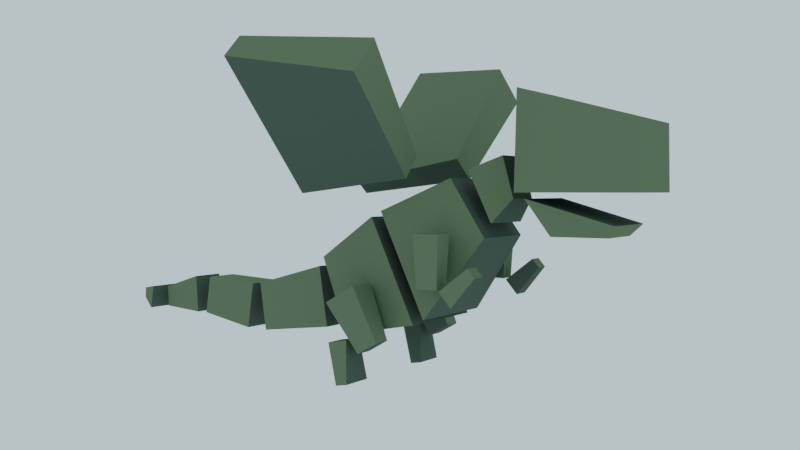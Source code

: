 # Source: Drgn.blend  (saved by Blender 2.79.0; exported with 4.5.12 LTS)
import bpy
from mathutils import Matrix  # noqa: F401  (used for matrix-valued properties, if any)

bpy.ops.wm.read_factory_settings(use_empty=True)
scene = bpy.context.scene
scene.name = 'Scene'

# ---- collections
col_collection_1 = bpy.data.collections.new('Collection 1'); scene.collection.children.link(col_collection_1)
col_collection_11 = bpy.data.collections.new('Collection 11'); scene.collection.children.link(col_collection_11)
col_collection_11.hide_render = True
col_collection_11.hide_viewport = True

# ---- materials (node trees are filled in below, after node groups)
mat_light = bpy.data.materials.new('Light')
mat_light.alpha_threshold = 0.0
mat_light.roughness = 0.5
mat_light.line_color = (0.0, 0.0, 0.0, 1.0)
mat_dark = bpy.data.materials.new('Dark')
mat_dark.alpha_threshold = 0.0
mat_dark.roughness = 0.5
mat_dark.line_color = (0.0, 0.0, 0.0, 1.0)
mat_dirt = bpy.data.materials.new('Dirt')
mat_dirt.alpha_threshold = 0.0
mat_dirt.roughness = 0.5

# ---- material node trees
mat_light.use_nodes = True; mat_light.node_tree.nodes.clear()
_N = mat_light.node_tree.nodes; _L = mat_light.node_tree.links
n0 = _N.new('ShaderNodeOutputMaterial'); n0.name = 'Material Output'; n0.location = (300, 300)
n1 = _N.new('ShaderNodeBsdfDiffuse'); n1.name = 'Diffuse BSDF'; n1.location = (10, 300)
n1.inputs[0].default_value = (0.1216, 0.1657, 0.098, 1.0)
_L.new(n1.outputs[0], n0.inputs[0])
n0.is_active_output = True
mat_dark.use_nodes = True; mat_dark.node_tree.nodes.clear()
_N = mat_dark.node_tree.nodes; _L = mat_dark.node_tree.links
n0 = _N.new('ShaderNodeOutputMaterial'); n0.name = 'Material Output'; n0.location = (300, 300)
n1 = _N.new('ShaderNodeBsdfDiffuse'); n1.name = 'Diffuse BSDF'; n1.location = (10, 300)
n1.inputs[0].default_value = (0.06884, 0.09284, 0.07567, 1.0)
_L.new(n1.outputs[0], n0.inputs[0])
n0.is_active_output = True
mat_dirt.use_nodes = True; mat_dirt.node_tree.nodes.clear()
_N = mat_dirt.node_tree.nodes; _L = mat_dirt.node_tree.links
n0 = _N.new('ShaderNodeOutputMaterial'); n0.name = 'Material Output'; n0.location = (300, 300)
n1 = _N.new('ShaderNodeBsdfDiffuse'); n1.name = 'Diffuse BSDF'; n1.location = (10, 300)
n1.inputs[0].default_value = (0.1055, 0.03652, 0.0212, 1.0)
_L.new(n1.outputs[0], n0.inputs[0])
n0.is_active_output = True

# ---- world
world_world = bpy.data.worlds.new('World'); scene.world = world_world
world_world.use_nodes = True; world_world.node_tree.nodes.clear()
_N = world_world.node_tree.nodes; _L = world_world.node_tree.links
n0 = _N.new('ShaderNodeOutputWorld'); n0.name = 'World Output'; n0.location = (300, 300)
n1 = _N.new('ShaderNodeBackground'); n1.name = 'Background'; n1.location = (10, 300)
n1.inputs[0].default_value = (0.5948, 0.7393, 0.7842, 1.0)
_L.new(n1.outputs[0], n0.inputs[0])
n0.is_active_output = True
world_world.color = (0.05088, 0.05088, 0.05088)
world_world.use_sun_shadow = False
world_world.sun_shadow_jitter_overblur = 0.0
world_world.cycles.sampling_method = 'MANUAL'
world_world.light_settings.ao_factor = 0.1

# ---- cameras
cam_camera = bpy.data.cameras.new('Camera')
cam_camera.clip_end = 100.0
cam_camera.lens = 35.0
cam_camera.sensor_width = 32.0
cam_camera.sensor_height = 18.0
cam_camera.ortho_scale = 7.314
cam_camera.dof.focus_distance = 0.0

# ---- lights
light_lamp = bpy.data.lights.new('Lamp', 'SUN')
light_lamp.color = (1.0, 0.8767, 0.7143)
light_lamp.transmission_factor = 0.0
light_lamp.cutoff_distance = 30.0
light_lamp.angle = 0.09992
light_lamp.energy = 1.0
light_lamp.shadow_buffer_clip_start = 1.001
light_lamp.shadow_soft_size = 0.05
light_lamp.shadow_cascade_max_distance = 1000.0

# ---- meshes
me_cube = bpy.data.meshes.new('Cube')
me_cube.from_pydata([(0.3186, 1.0, -0.9431), (0.3186, -1.0, -0.9431), (-1.304, -0.8162, -1.265), (-1.304, 0.7583, -1.265), (-0.6583, 0.8992, 0.9776), (-0.6583, -0.8996, 0.9776), (-1.918, -0.7343, 0.1764), (-1.918, 0.6818, 0.1764), (1.594, 0.7187, 0.6354), (1.594, -0.7187, 0.6354), (0.5284, -1.0, -0.8351), (0.5284, 1.0, -0.8351), (0.8734, 0.6463, 1.679), (0.8734, -0.6466, 1.679), (-0.4485, -0.8996, 1.086), (-0.4485, 0.8992, 1.086), (4.326, 0.7626, 1.424), (4.326, -0.7552, 1.424), (2.226, -0.872, 1.426), (2.226, 0.8794, 1.426), (4.326, 0.6857, 2.585), (4.326, -0.6795, 2.585), (2.226, -0.7845, 3.178), (2.226, 0.7908, 3.178), (-2.174, 0.5415, -0.02968), (-1.942, 0.6023, -1.212), (-2.174, -0.5419, -0.02968), (-1.942, -0.6023, -1.212), (-3.834, 0.443, -0.467), (-3.644, 0.4928, -1.434), (-3.834, -0.4434, -0.467), (-3.644, -0.4928, -1.434), (-5.836, 0.3555, -0.44), (-5.74, 0.3955, -1.225), (-5.836, -0.3559, -0.44), (-5.74, -0.3955, -1.225), (-6.932, 0.2005, -0.7479), (-6.877, 0.2231, -1.191), (-6.932, -0.2008, -0.7479), (-6.877, -0.2232, -1.191), (-5.481, -0.396, -1.218), (-5.398, -0.3563, -0.4309), (-5.481, 0.396, -1.218), (-5.398, 0.3559, -0.4309), (-4.163, -0.4686, -1.43), (-4.065, -0.4217, -0.498), (-4.163, 0.4686, -1.43), (-4.065, 0.4213, -0.498), (1.779, -1.399, 0.009561), (1.341, -1.433, -0.5214), (1.779, -1.112, 0.009561), (1.341, -1.078, -0.5214), (1.642, -1.399, 0.1674), (1.107, -1.433, -0.2531), (1.642, -1.112, 0.1674), (1.107, -1.078, -0.2531), (1.097, -1.054, 0.7185), (1.049, -1.103, -0.2331), (1.097, -1.458, 0.7185), (1.049, -1.41, -0.2331), (0.5987, -1.054, 0.7185), (0.6471, -1.103, -0.2331), (0.5987, -1.458, 0.7185), (0.6471, -1.41, -0.2331), (-1.234, -1.049, -1.326), (-0.9727, -0.9357, -2.077), (-1.234, -1.46, -1.326), (-0.9727, -1.573, -2.077), (-0.6267, -0.9755, -0.24), (-0.1826, -1.078, -1.251), (-0.6267, -1.536, -0.24), (-0.1826, -1.433, -1.251), (-1.227, -0.9755, -0.5816), (-0.5854, -1.078, -1.48), (-1.227, -1.536, -0.5816), (-0.5854, -1.433, -1.48), (-0.7345, -1.573, -2.036), (-0.8287, -1.46, -1.256), (-0.7345, -0.9357, -2.036), (-0.8287, -1.049, -1.256), (1.779, 1.399, 0.009561), (1.341, 1.433, -0.5214), (1.779, 1.112, 0.009561), (1.341, 1.078, -0.5214), (1.642, 1.399, 0.1674), (1.107, 1.433, -0.2531), (1.642, 1.112, 0.1674), (1.107, 1.078, -0.2531), (1.097, 1.054, 0.7185), (1.049, 1.103, -0.2331), (1.097, 1.458, 0.7185), (1.049, 1.41, -0.2331), (0.5987, 1.054, 0.7185), (0.6471, 1.103, -0.2331), (0.5987, 1.458, 0.7185), (0.6471, 1.41, -0.2331), (-1.234, 1.049, -1.326), (-0.9727, 0.9357, -2.077), (-1.234, 1.46, -1.326), (-0.9727, 1.573, -2.077), (-0.6267, 0.9755, -0.24), (-0.1826, 1.078, -1.251), (-0.6267, 1.536, -0.24), (-0.1826, 1.433, -1.251), (-1.227, 0.9755, -0.5816), (-0.5854, 1.078, -1.48), (-1.227, 1.536, -0.5816), (-0.5854, 1.433, -1.48), (-0.7345, 1.573, -2.036), (-0.8287, 1.46, -1.256), (-0.7345, 0.9357, -2.036), (-0.8287, 1.049, -1.256), (-2.172, 1.053, 1.405), (-1.953, 3.344, 3.723), (-2.205, 0.7773, 1.664), (-2.005, 2.912, 4.127), (0.2747, 1.154, 1.671), (0.445, 2.919, 3.333), (0.2227, 0.7225, 2.075), (0.3637, 2.245, 3.964), (0.3637, -2.245, 3.964), (0.2227, -0.7225, 2.075), (0.445, -2.919, 3.333), (0.2747, -1.154, 1.671), (-2.005, -2.912, 4.127), (-2.205, -0.7773, 1.664), (-1.953, -3.344, 3.723), (-2.172, -1.053, 1.405), (1.785, -0.4192, 2.072), (1.986, -0.4056, 1.319), (1.785, 0.4218, 2.072), (1.986, 0.3508, 1.319), (1.171, -0.5375, 1.832), (1.649, -0.5853, 0.89), (1.171, 0.5209, 1.832), (1.649, 0.5917, 0.89), (-7.078, 0.5094, -0.7261), (-7.098, 0.5659, -1.215), (-7.078, -0.4961, -0.7261), (-7.098, -0.552, -1.215), (-7.813, 0.1095, -0.8379), (-7.813, 0.121, -1.066), (-7.813, -0.09594, -0.8379), (-7.813, -0.1073, -1.066), (3.733, 0.5091, 0.6868), (3.733, -0.5098, 0.6868), (2.747, -0.5646, 0.6877), (2.747, 0.5639, 0.6877), (3.903, 0.7102, 0.8938), (3.903, -0.712, 0.8938), (2.374, -0.7885, 1.325), (2.374, 0.7868, 1.325)], [], [(0, 1, 2, 3), (4, 7, 6, 5), (0, 4, 5, 1), (1, 5, 6, 2), (2, 6, 7, 3), (4, 0, 3, 7), (8, 9, 10, 11), (12, 15, 14, 13), (8, 12, 13, 9), (9, 13, 14, 10), (10, 14, 15, 11), (12, 8, 11, 15), (61, 57, 59, 63), (16, 17, 18, 19), (20, 23, 22, 21), (17, 21, 22, 18), (16, 20, 21, 17), (20, 16, 19, 23), (29, 25, 27, 31), (31, 30, 28, 29), (24, 28, 30, 26), (25, 24, 26, 27), (29, 28, 24, 25), (27, 26, 30, 31), (54, 55, 53, 52), (18, 22, 23, 19), (37, 33, 35, 39), (39, 38, 36, 37), (37, 36, 32, 33), (35, 34, 38, 39), (33, 32, 34, 35), (32, 36, 38, 34), (46, 47, 45, 44), (40, 41, 43, 42), (42, 46, 44, 40), (42, 43, 47, 46), (44, 45, 41, 40), (47, 43, 41, 45), (55, 51, 49, 53), (48, 49, 51, 50), (50, 51, 55, 54), (52, 53, 49, 48), (50, 54, 52, 48), (63, 62, 60, 61), (61, 60, 56, 57), (56, 60, 62, 58), (57, 56, 58, 59), (59, 58, 62, 63), (78, 79, 77, 76), (73, 69, 71, 75), (75, 74, 72, 73), (73, 72, 68, 69), (68, 72, 74, 70), (69, 68, 70, 71), (71, 70, 74, 75), (79, 64, 66, 77), (67, 66, 64, 65), (65, 64, 79, 78), (76, 77, 66, 67), (65, 78, 76, 67), (93, 95, 91, 89), (86, 84, 85, 87), (87, 85, 81, 83), (80, 82, 83, 81), (82, 86, 87, 83), (84, 80, 81, 85), (82, 80, 84, 86), (95, 93, 92, 94), (93, 89, 88, 92), (88, 90, 94, 92), (89, 91, 90, 88), (91, 95, 94, 90), (110, 108, 109, 111), (105, 107, 103, 101), (107, 105, 104, 106), (105, 101, 100, 104), (100, 102, 106, 104), (101, 103, 102, 100), (103, 107, 106, 102), (111, 109, 98, 96), (99, 97, 96, 98), (97, 110, 111, 96), (108, 99, 98, 109), (97, 99, 108, 110), (119, 117, 113, 115), (114, 118, 119, 115), (114, 112, 116, 118), (116, 112, 113, 117), (118, 116, 117, 119), (112, 114, 115, 113), (125, 121, 123, 127), (125, 124, 120, 121), (127, 126, 124, 125), (123, 122, 126, 127), (120, 124, 126, 122), (121, 120, 122, 123), (134, 135, 133, 132), (128, 129, 131, 130), (130, 134, 132, 128), (130, 131, 135, 134), (132, 133, 129, 128), (135, 131, 129, 133), (141, 137, 139, 143), (143, 142, 140, 141), (141, 140, 136, 137), (139, 138, 142, 143), (137, 136, 138, 139), (136, 140, 142, 138), (144, 145, 146, 147), (148, 151, 150, 149), (145, 149, 150, 146), (144, 148, 149, 145), (148, 144, 147, 151), (146, 150, 151, 147)])
me_cube.polygons.foreach_set('material_index', [1, 0, 1, 0, 1, 0, 1, 0, 1, 0, 1, 0, 1, 1, 0, 0, 0, 0, 1, 1, 0, 1, 0, 0, 0, 1, 1, 0, 0, 0, 1, 0, 1, 1, 1, 0, 0, 0, 0, 1, 1, 0, 0, 0, 1, 0, 0, 0, 1, 1, 1, 1, 0, 0, 0, 0, 0, 1, 0, 1, 1, 0, 0, 1, 1, 0, 0, 0, 1, 0, 0, 0, 1, 1, 1, 1, 0, 0, 0, 0, 0, 1, 0, 1, 0, 0, 1, 1, 0, 0, 1, 0, 0, 1, 0, 0, 1, 1, 0, 0, 0, 1, 1, 0, 0, 0, 1, 0, 1, 1, 0, 0, 0, 1])
me_cube.materials.append(mat_light)
me_cube.materials.append(mat_dark)
me_cube.use_remesh_preserve_volume = False
me_cube.use_remesh_preserve_attributes = False
me_cube.use_mirror_vertex_groups = False
me_cube.update()
me_cube_001 = bpy.data.meshes.new('Cube.001')
me_cube_001.from_pydata([(-2.333, -2.333, -2.353), (2.333, -2.333, -2.353), (-2.333, 2.333, -2.353), (2.333, 2.333, -2.353), (0.0, -2.907, -2.353), (0.0, 2.907, -2.353), (-2.907, 0.0, -2.353), (2.907, 0.0, -2.353), (0.0, 0.0, -2.353)], [], [(8, 7, 3, 5), (6, 8, 5, 2), (0, 4, 8, 6), (4, 1, 7, 8)])
me_cube_001.materials.append(mat_dirt)
me_cube_001.use_remesh_preserve_volume = False
me_cube_001.use_remesh_preserve_attributes = False
me_cube_001.use_mirror_vertex_groups = False
me_cube_001.update()
arm_armature = bpy.data.armatures.new('Armature')  # bones are not reproduced

# ---- objects
ob_armature = bpy.data.objects.new('Armature', arm_armature)
ob_cube = bpy.data.objects.new('Cube', me_cube)
ob_cube_001 = bpy.data.objects.new('Cube.001', me_cube_001)
ob_lamp = bpy.data.objects.new('Lamp', light_lamp)
ob_camera = bpy.data.objects.new('Camera', cam_camera)

# ---- transforms, parenting, visibility, modifiers, constraints
ob_armature.location = (0.0, 0.0, 0.0)
ob_armature.show_in_front = True
ob_armature.lineart.crease_threshold = 0.0
ob_cube.parent = ob_armature
ob_cube.location = (0.0, 0.0, 0.0)
ob_cube.lock_rotations_4d = False
ob_cube.empty_display_type = 'ARROWS'
ob_cube.lineart.crease_threshold = 0.0
_vg = ob_cube.vertex_groups.new(name='Abdomen')
_vg.add([0, 1, 2, 3, 4, 5, 6, 7], 1.0, 'REPLACE')
_vg = ob_cube.vertex_groups.new(name='Chest')
_vg.add([8, 9, 10, 11, 12, 13, 14, 15], 1.0, 'REPLACE')
_vg = ob_cube.vertex_groups.new(name='Neck')
_vg.add([128, 129, 130, 131, 132, 133, 134, 135], 1.0, 'REPLACE')
_vg = ob_cube.vertex_groups.new(name='Head')
_vg.add([16, 17, 18, 19, 20, 21, 22, 23], 1.0, 'REPLACE')
_vg = ob_cube.vertex_groups.new(name='Jaw_controller')
_vg = ob_cube.vertex_groups.new(name='Jaw')
_vg.add([144, 145, 146, 147, 148, 149, 150, 151], 1.0, 'REPLACE')
_vg = ob_cube.vertex_groups.new(name='Wing.R')
_vg.add([120, 121, 122, 123, 124, 125, 126, 127], 1.0, 'REPLACE')
_vg = ob_cube.vertex_groups.new(name='Wing.L')
_vg.add([112, 113, 114, 115, 116, 117, 118, 119], 1.0, 'REPLACE')
_vg = ob_cube.vertex_groups.new(name='Arm_upper.R')
_vg.add([56, 57, 58, 59, 60, 61, 62, 63], 1.0, 'REPLACE')
_vg = ob_cube.vertex_groups.new(name='Arm_lower.R')
_vg.add([48, 49, 50, 51, 52, 53, 54, 55], 1.0, 'REPLACE')
_vg = ob_cube.vertex_groups.new(name='Arm_upper.L')
_vg.add([88, 89, 90, 91, 92, 93, 94, 95], 1.0, 'REPLACE')
_vg = ob_cube.vertex_groups.new(name='Arm_lower.L')
_vg.add([80, 81, 82, 83, 84, 85, 86, 87], 1.0, 'REPLACE')
_vg = ob_cube.vertex_groups.new(name='Thigh.R')
_vg.add([68, 69, 70, 71, 72, 73, 74, 75], 1.0, 'REPLACE')
_vg = ob_cube.vertex_groups.new(name='Shin.R')
_vg = ob_cube.vertex_groups.new(name='Foot.R')
_vg.add([64, 65, 66, 67, 76, 77, 78, 79], 1.0, 'REPLACE')
_vg = ob_cube.vertex_groups.new(name='Thigh.L')
_vg.add([100, 101, 102, 103, 104, 105, 106, 107], 1.0, 'REPLACE')
_vg = ob_cube.vertex_groups.new(name='Shin.L')
_vg = ob_cube.vertex_groups.new(name='Foot.L')
_vg.add([96, 97, 98, 99, 108, 109, 110, 111], 1.0, 'REPLACE')
_vg = ob_cube.vertex_groups.new(name='Tail_big')
_vg.add([24, 25, 26, 27, 28, 29, 30, 31], 1.0, 'REPLACE')
_vg = ob_cube.vertex_groups.new(name='Tail_med')
_vg.add([40, 41, 42, 43, 44, 45, 46, 47], 1.0, 'REPLACE')
_vg = ob_cube.vertex_groups.new(name='Tail_small')
_vg.add([32, 33, 34, 35, 36, 37, 38, 39], 1.0, 'REPLACE')
_vg = ob_cube.vertex_groups.new(name='Tail_tip')
_vg.add([136, 137, 138, 139, 140, 141, 142, 143], 1.0, 'REPLACE')
_m = ob_cube.modifiers.new('Armature', 'ARMATURE')
_m.object = ob_armature
ob_cube_001.location = (0.0, 0.0, 0.0)
ob_cube_001.lock_rotations_4d = False
ob_cube_001.empty_display_type = 'ARROWS'
ob_cube_001.lineart.crease_threshold = 0.0
ob_lamp.location = (4.076, 1.005, 5.904)
ob_lamp.rotation_euler = (0.3663, -0.1216, 1.973)
ob_lamp.lock_rotations_4d = False
ob_lamp.empty_display_type = 'ARROWS'
ob_lamp.color = (0.0, 0.0, 0.0, 0.0)
ob_lamp.lineart.crease_threshold = 0.0
ob_camera.location = (8.692, -14.04, 1.45)
ob_camera.rotation_euler = (1.532, 9.209e-08, 0.5857)
ob_camera.lock_rotations_4d = False
ob_camera.empty_display_type = 'ARROWS'
ob_camera.color = (0.0, 0.0, 0.0, 0.0)
ob_camera.display_type = 'WIRE'
ob_camera.lineart.crease_threshold = 0.0

# ---- collection membership
col_collection_1.objects.link(ob_armature)
col_collection_1.objects.link(ob_cube)
col_collection_11.objects.link(ob_cube_001)
col_collection_11.objects.link(ob_lamp)
col_collection_11.objects.link(ob_camera)

# ---- scene / render settings (as saved in the file)
scene.camera = ob_camera
scene.frame_start = 1; scene.frame_end = 24; scene.frame_set(15)
scene.render.engine = 'CYCLES'
scene.render.image_settings.compression = 75
scene.render.resolution_percentage = 50
scene.render.dither_intensity = 0.0
scene.render.film_transparent = True
scene.cycles.use_denoising = False
scene.cycles.samples = 250
scene.cycles.sampling_pattern = 'TABULATED_SOBOL'
scene.cycles.use_adaptive_sampling = False
scene.cycles.use_light_tree = False
scene.cycles.blur_glossy = 0.0
scene.cycles.sample_clamp_indirect = 0.0
scene.view_settings.look = 'Medium High Contrast'
scene.view_settings.view_transform = 'Filmic'
bpy.context.view_layer.update()
